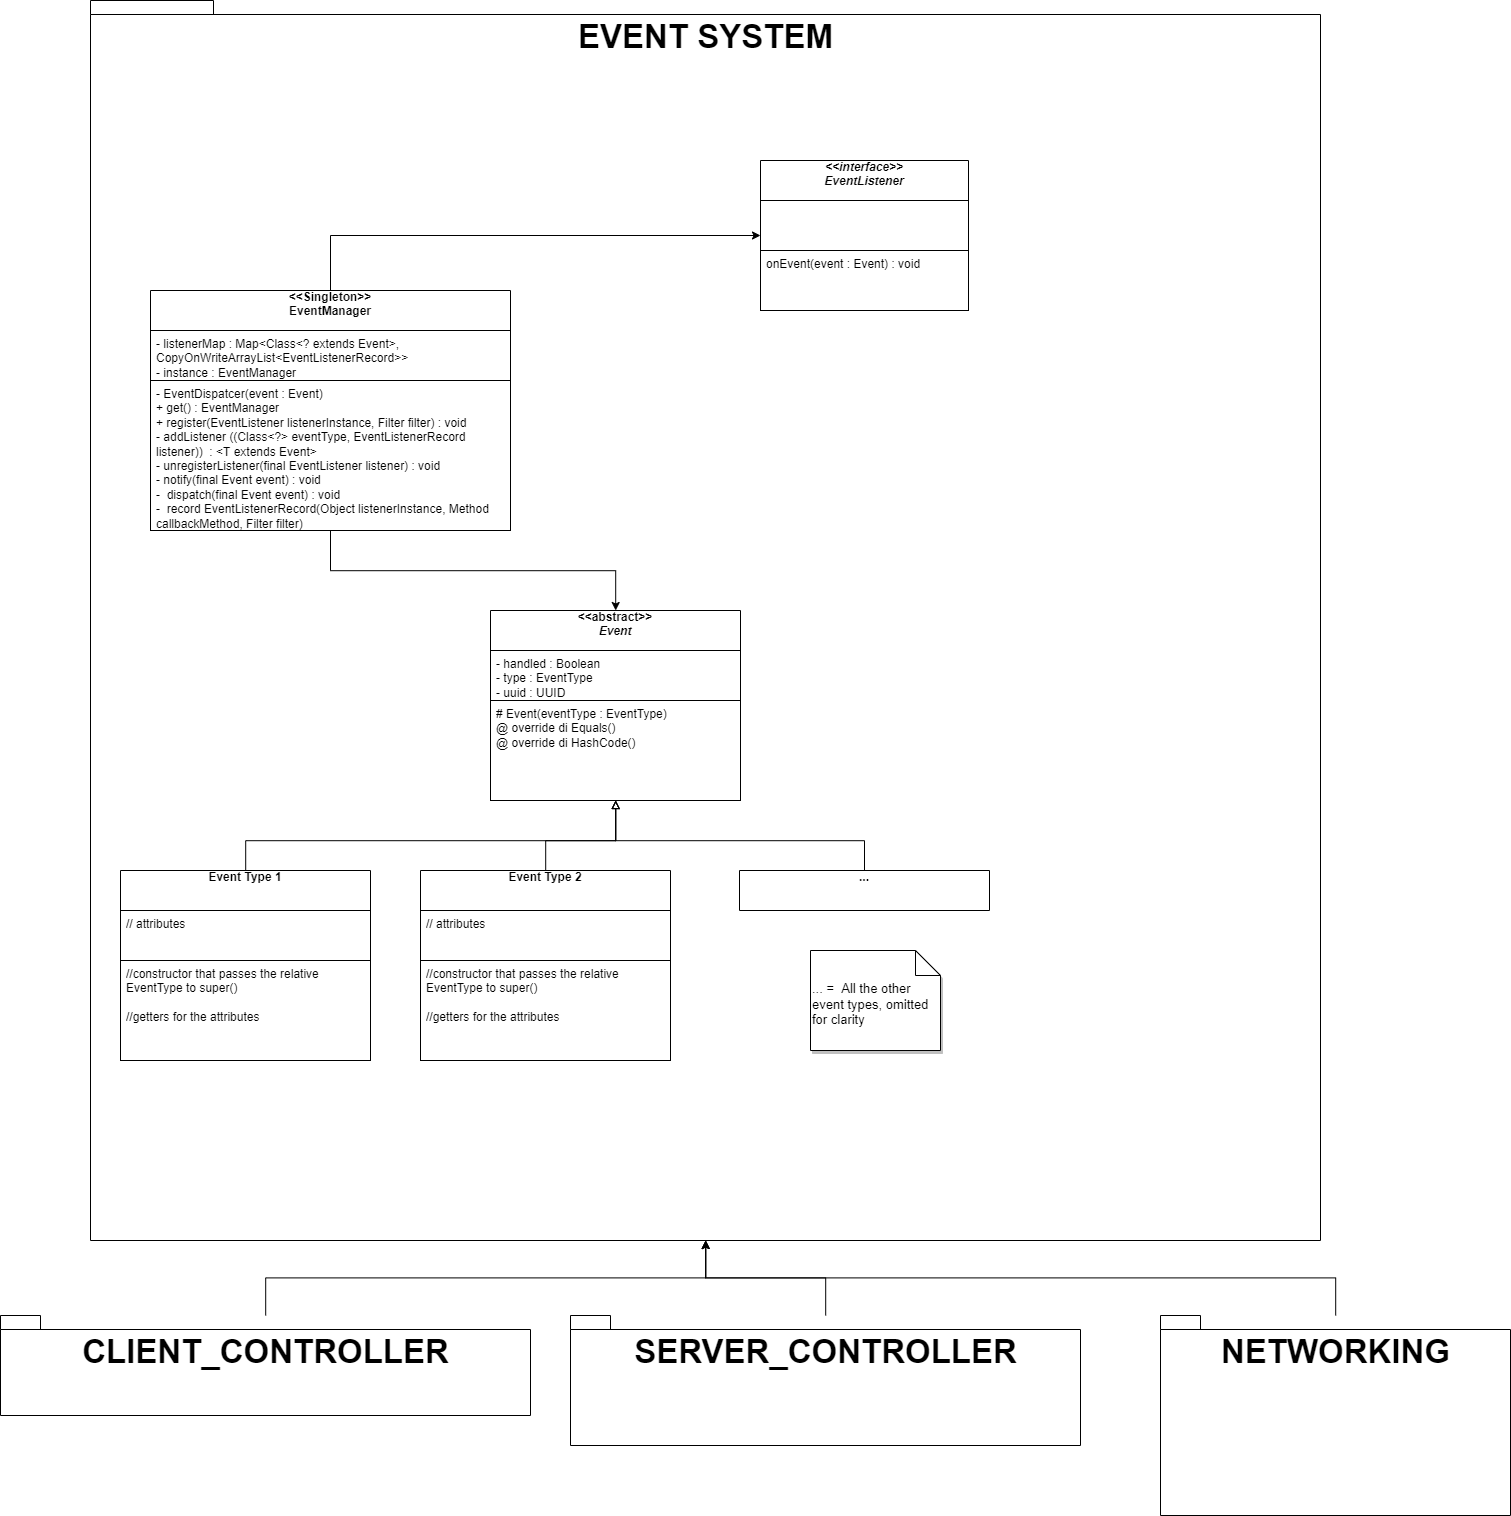

The diagram above was exported from draw.io. Its source (the exported page's mxGraphModel, read from the mxfile embedded in the PNG):
<mxGraphModel dx="4988" dy="3669" grid="1" gridSize="10" guides="1" tooltips="1" connect="1" arrows="1" fold="1" page="1" pageScale="1" pageWidth="827" pageHeight="1169" math="0" shadow="0">
  <root>
    <mxCell id="0" />
    <mxCell id="1" parent="0" />
    <mxCell id="qSTxidYF8TY0TfEMPhfd-1" value="&lt;span style=&quot;font-size: 33px&quot;&gt;EVENT SYSTEM&lt;/span&gt;" style="shape=folder;fontStyle=1;spacingTop=10;tabWidth=40;tabHeight=14;tabPosition=left;html=1;verticalAlign=top;" parent="1" vertex="1">
      <mxGeometry x="190" y="-930" width="1230" height="1240" as="geometry" />
    </mxCell>
    <mxCell id="8Lr909G5mcfeE-1iALjT-4" value="&amp;lt;&amp;lt;abstract&amp;gt;&amp;gt;&lt;br&gt;&lt;i&gt;Event&lt;/i&gt;" style="html=1;overflow=block;blockSpacing=1;swimlane;childLayout=stackLayout;horizontal=1;horizontalStack=0;resizeParent=1;resizeParentMax=0;resizeLast=0;collapsible=0;fontStyle=1;marginBottom=0;swimlaneFillColor=#ffffff;startSize=40;whiteSpace=wrap;fontSize=12;spacing=0;strokeOpacity=100;absoluteArcSize=1;arcSize=9;strokeWidth=1;align=center;verticalAlign=top;" parent="1" vertex="1">
      <mxGeometry x="590" y="-320" width="250" height="190" as="geometry" />
    </mxCell>
    <mxCell id="8Lr909G5mcfeE-1iALjT-5" value="- handled : Boolean&lt;br&gt;- type : EventType&lt;br&gt;- uuid : UUID" style="part=1;html=1;resizeHeight=0;strokeColor=default;fillColor=default;verticalAlign=top;spacingLeft=4;spacingRight=4;overflow=hidden;rotatable=0;points=[[0,0.5],[1,0.5]];portConstraint=eastwest;swimlaneFillColor=#ffffff;strokeOpacity=100;whiteSpace=wrap;fontSize=12;align=left;fontStyle=0;startSize=40;strokeWidth=1;" parent="8Lr909G5mcfeE-1iALjT-4" vertex="1">
      <mxGeometry y="40" width="250" height="50" as="geometry" />
    </mxCell>
    <mxCell id="8Lr909G5mcfeE-1iALjT-6" value="# Event(eventType : EventType)&lt;br&gt;@ override di Equals()&lt;br&gt;@ override di HashCode()" style="part=1;html=1;resizeHeight=0;strokeColor=default;fillColor=default;verticalAlign=top;spacingLeft=4;spacingRight=4;overflow=hidden;rotatable=0;points=[[0,0.5],[1,0.5]];portConstraint=eastwest;swimlaneFillColor=#ffffff;strokeOpacity=100;whiteSpace=wrap;fontSize=12;align=left;fontStyle=0;startSize=40;strokeWidth=1;" parent="8Lr909G5mcfeE-1iALjT-4" vertex="1">
      <mxGeometry y="90" width="250" height="100" as="geometry" />
    </mxCell>
    <mxCell id="8Lr909G5mcfeE-1iALjT-8" style="edgeStyle=orthogonalEdgeStyle;rounded=0;orthogonalLoop=1;jettySize=auto;html=1;endArrow=classic;endFill=1;" parent="1" source="8Lr909G5mcfeE-1iALjT-9" target="8Lr909G5mcfeE-1iALjT-4" edge="1">
      <mxGeometry relative="1" as="geometry" />
    </mxCell>
    <mxCell id="afvrqhw-6a-HXiE8K_v6-1" style="edgeStyle=orthogonalEdgeStyle;rounded=0;orthogonalLoop=1;jettySize=auto;html=1;exitX=0.5;exitY=0;exitDx=0;exitDy=0;fontSize=14;" edge="1" parent="1" source="8Lr909G5mcfeE-1iALjT-9" target="8Lr909G5mcfeE-1iALjT-12">
      <mxGeometry relative="1" as="geometry" />
    </mxCell>
    <mxCell id="8Lr909G5mcfeE-1iALjT-9" value="&amp;lt;&amp;lt;Singleton&amp;gt;&amp;gt;&lt;br&gt;EventManager" style="html=1;overflow=block;blockSpacing=1;swimlane;childLayout=stackLayout;horizontal=1;horizontalStack=0;resizeParent=1;resizeParentMax=0;resizeLast=0;collapsible=0;fontStyle=1;marginBottom=0;swimlaneFillColor=#ffffff;startSize=40;whiteSpace=wrap;fontSize=12;spacing=0;strokeOpacity=100;absoluteArcSize=1;arcSize=9;strokeWidth=1;align=center;verticalAlign=top;" parent="1" vertex="1">
      <mxGeometry x="250" y="-640" width="360" height="240" as="geometry" />
    </mxCell>
    <mxCell id="8Lr909G5mcfeE-1iALjT-10" value="- listenerMap : Map&amp;lt;Class&amp;lt;? extends Event&amp;gt;, CopyOnWriteArrayList&amp;lt;EventListenerRecord&amp;gt;&amp;gt;&lt;br&gt;- instance : EventManager" style="part=1;html=1;resizeHeight=0;strokeColor=default;fillColor=default;verticalAlign=top;spacingLeft=4;spacingRight=4;overflow=hidden;rotatable=0;points=[[0,0.5],[1,0.5]];portConstraint=eastwest;swimlaneFillColor=#ffffff;strokeOpacity=100;whiteSpace=wrap;fontSize=12;align=left;fontStyle=0;startSize=40;strokeWidth=1;" parent="8Lr909G5mcfeE-1iALjT-9" vertex="1">
      <mxGeometry y="40" width="360" height="50" as="geometry" />
    </mxCell>
    <mxCell id="8Lr909G5mcfeE-1iALjT-11" value="- EventDispatcer(event : Event)&lt;br&gt;+ get() : EventManager&lt;br&gt;+ register(EventListener listenerInstance, Filter filter) : void&lt;br&gt;- addListener ((Class&amp;lt;?&amp;gt; eventType, EventListenerRecord listener))&amp;nbsp; :&amp;nbsp;&amp;lt;T extends Event&amp;gt;&lt;br&gt;-&amp;nbsp;unregisterListener(final EventListener listener) : void&lt;br&gt;- notify(final Event event) : void&lt;br&gt;-&amp;nbsp;&amp;nbsp;dispatch(final Event event) : void&lt;br&gt;-&amp;nbsp;&amp;nbsp;record EventListenerRecord(Object listenerInstance, Method callbackMethod, Filter filter)" style="part=1;html=1;resizeHeight=0;strokeColor=default;fillColor=default;verticalAlign=top;spacingLeft=4;spacingRight=4;overflow=hidden;rotatable=0;points=[[0,0.5],[1,0.5]];portConstraint=eastwest;swimlaneFillColor=#ffffff;strokeOpacity=100;whiteSpace=wrap;fontSize=12;align=left;fontStyle=0;startSize=40;strokeWidth=1;" parent="8Lr909G5mcfeE-1iALjT-9" vertex="1">
      <mxGeometry y="90" width="360" height="150" as="geometry" />
    </mxCell>
    <mxCell id="8Lr909G5mcfeE-1iALjT-12" value="&lt;i&gt;&amp;lt;&amp;lt;interface&amp;gt;&amp;gt;&lt;br&gt;EventListener&lt;/i&gt;" style="html=1;overflow=block;blockSpacing=1;swimlane;childLayout=stackLayout;horizontal=1;horizontalStack=0;resizeParent=1;resizeParentMax=0;resizeLast=0;collapsible=0;fontStyle=1;marginBottom=0;swimlaneFillColor=#ffffff;startSize=40;whiteSpace=wrap;fontSize=12;spacing=0;strokeOpacity=100;absoluteArcSize=1;arcSize=9;strokeWidth=1;align=center;verticalAlign=top;" parent="1" vertex="1">
      <mxGeometry x="860" y="-770" width="208" height="150" as="geometry" />
    </mxCell>
    <mxCell id="8Lr909G5mcfeE-1iALjT-13" value="" style="part=1;html=1;resizeHeight=0;strokeColor=default;fillColor=default;verticalAlign=top;spacingLeft=4;spacingRight=4;overflow=hidden;rotatable=0;points=[[0,0.5],[1,0.5]];portConstraint=eastwest;swimlaneFillColor=#ffffff;strokeOpacity=100;whiteSpace=wrap;fontSize=12;align=left;fontStyle=0;startSize=40;strokeWidth=1;" parent="8Lr909G5mcfeE-1iALjT-12" vertex="1">
      <mxGeometry y="40" width="208" height="50" as="geometry" />
    </mxCell>
    <mxCell id="8Lr909G5mcfeE-1iALjT-14" value="onEvent(event : Event) : void" style="part=1;html=1;resizeHeight=0;strokeColor=default;fillColor=default;verticalAlign=top;spacingLeft=4;spacingRight=4;overflow=hidden;rotatable=0;points=[[0,0.5],[1,0.5]];portConstraint=eastwest;swimlaneFillColor=#ffffff;strokeOpacity=100;whiteSpace=wrap;fontSize=12;align=left;fontStyle=0;startSize=40;strokeWidth=1;" parent="8Lr909G5mcfeE-1iALjT-12" vertex="1">
      <mxGeometry y="90" width="208" height="60" as="geometry" />
    </mxCell>
    <mxCell id="6ozzJWf-8F8EUgVYCqy2-15" style="edgeStyle=orthogonalEdgeStyle;rounded=0;orthogonalLoop=1;jettySize=auto;html=1;fontSize=11;fontColor=#040505;startArrow=none;startFill=0;endArrow=block;endFill=0;" parent="1" source="6ozzJWf-8F8EUgVYCqy2-6" target="8Lr909G5mcfeE-1iALjT-4" edge="1">
      <mxGeometry relative="1" as="geometry">
        <Array as="points">
          <mxPoint x="345" y="-90" />
          <mxPoint x="715" y="-90" />
        </Array>
      </mxGeometry>
    </mxCell>
    <mxCell id="6ozzJWf-8F8EUgVYCqy2-6" value="Event Type 1" style="html=1;overflow=block;blockSpacing=1;swimlane;childLayout=stackLayout;horizontal=1;horizontalStack=0;resizeParent=1;resizeParentMax=0;resizeLast=0;collapsible=0;fontStyle=1;marginBottom=0;swimlaneFillColor=#ffffff;startSize=40;whiteSpace=wrap;fontSize=12;spacing=0;strokeOpacity=100;absoluteArcSize=1;arcSize=9;strokeWidth=1;align=center;verticalAlign=top;" parent="1" vertex="1">
      <mxGeometry x="220" y="-60" width="250" height="190" as="geometry" />
    </mxCell>
    <mxCell id="6ozzJWf-8F8EUgVYCqy2-7" value="// attributes" style="part=1;html=1;resizeHeight=0;strokeColor=default;fillColor=default;verticalAlign=top;spacingLeft=4;spacingRight=4;overflow=hidden;rotatable=0;points=[[0,0.5],[1,0.5]];portConstraint=eastwest;swimlaneFillColor=#ffffff;strokeOpacity=100;whiteSpace=wrap;fontSize=12;align=left;fontStyle=0;startSize=40;strokeWidth=1;" parent="6ozzJWf-8F8EUgVYCqy2-6" vertex="1">
      <mxGeometry y="40" width="250" height="50" as="geometry" />
    </mxCell>
    <mxCell id="6ozzJWf-8F8EUgVYCqy2-8" value="//constructor that passes the relative EventType to super()&lt;br&gt;&lt;br&gt;//getters for the attributes" style="part=1;html=1;resizeHeight=0;strokeColor=default;fillColor=default;verticalAlign=top;spacingLeft=4;spacingRight=4;overflow=hidden;rotatable=0;points=[[0,0.5],[1,0.5]];portConstraint=eastwest;swimlaneFillColor=#ffffff;strokeOpacity=100;whiteSpace=wrap;fontSize=12;align=left;fontStyle=0;startSize=40;strokeWidth=1;" parent="6ozzJWf-8F8EUgVYCqy2-6" vertex="1">
      <mxGeometry y="90" width="250" height="100" as="geometry" />
    </mxCell>
    <mxCell id="6ozzJWf-8F8EUgVYCqy2-16" style="edgeStyle=orthogonalEdgeStyle;rounded=0;orthogonalLoop=1;jettySize=auto;html=1;fontSize=11;fontColor=#040505;startArrow=none;startFill=0;endArrow=block;endFill=0;" parent="1" source="6ozzJWf-8F8EUgVYCqy2-9" target="8Lr909G5mcfeE-1iALjT-4" edge="1">
      <mxGeometry relative="1" as="geometry">
        <Array as="points">
          <mxPoint x="645" y="-90" />
          <mxPoint x="715" y="-90" />
        </Array>
      </mxGeometry>
    </mxCell>
    <mxCell id="6ozzJWf-8F8EUgVYCqy2-9" value="Event Type 2" style="html=1;overflow=block;blockSpacing=1;swimlane;childLayout=stackLayout;horizontal=1;horizontalStack=0;resizeParent=1;resizeParentMax=0;resizeLast=0;collapsible=0;fontStyle=1;marginBottom=0;swimlaneFillColor=#ffffff;startSize=40;whiteSpace=wrap;fontSize=12;spacing=0;strokeOpacity=100;absoluteArcSize=1;arcSize=9;strokeWidth=1;align=center;verticalAlign=top;" parent="1" vertex="1">
      <mxGeometry x="520" y="-60" width="250" height="190" as="geometry" />
    </mxCell>
    <mxCell id="6ozzJWf-8F8EUgVYCqy2-10" value="// attributes" style="part=1;html=1;resizeHeight=0;strokeColor=default;fillColor=default;verticalAlign=top;spacingLeft=4;spacingRight=4;overflow=hidden;rotatable=0;points=[[0,0.5],[1,0.5]];portConstraint=eastwest;swimlaneFillColor=#ffffff;strokeOpacity=100;whiteSpace=wrap;fontSize=12;align=left;fontStyle=0;startSize=40;strokeWidth=1;" parent="6ozzJWf-8F8EUgVYCqy2-9" vertex="1">
      <mxGeometry y="40" width="250" height="50" as="geometry" />
    </mxCell>
    <mxCell id="6ozzJWf-8F8EUgVYCqy2-11" value="//constructor that passes the relative EventType to super()&lt;br&gt;&lt;br&gt;//getters for the attributes" style="part=1;html=1;resizeHeight=0;strokeColor=default;fillColor=default;verticalAlign=top;spacingLeft=4;spacingRight=4;overflow=hidden;rotatable=0;points=[[0,0.5],[1,0.5]];portConstraint=eastwest;swimlaneFillColor=#ffffff;strokeOpacity=100;whiteSpace=wrap;fontSize=12;align=left;fontStyle=0;startSize=40;strokeWidth=1;" parent="6ozzJWf-8F8EUgVYCqy2-9" vertex="1">
      <mxGeometry y="90" width="250" height="100" as="geometry" />
    </mxCell>
    <mxCell id="6ozzJWf-8F8EUgVYCqy2-17" style="edgeStyle=orthogonalEdgeStyle;rounded=0;orthogonalLoop=1;jettySize=auto;html=1;fontSize=11;fontColor=#040505;startArrow=none;startFill=0;endArrow=block;endFill=0;" parent="1" source="6ozzJWf-8F8EUgVYCqy2-12" target="8Lr909G5mcfeE-1iALjT-4" edge="1">
      <mxGeometry relative="1" as="geometry">
        <Array as="points">
          <mxPoint x="964" y="-90" />
          <mxPoint x="715" y="-90" />
        </Array>
      </mxGeometry>
    </mxCell>
    <mxCell id="6ozzJWf-8F8EUgVYCqy2-12" value="..." style="html=1;overflow=block;blockSpacing=1;swimlane;childLayout=stackLayout;horizontal=1;horizontalStack=0;resizeParent=1;resizeParentMax=0;resizeLast=0;collapsible=0;fontStyle=1;marginBottom=0;swimlaneFillColor=#ffffff;startSize=40;whiteSpace=wrap;fontSize=12;spacing=0;strokeOpacity=100;absoluteArcSize=1;arcSize=9;strokeWidth=1;align=center;verticalAlign=top;" parent="1" vertex="1">
      <mxGeometry x="839" y="-60" width="250" height="40" as="geometry" />
    </mxCell>
    <mxCell id="R7jw8puvzb20__36CdRi-4" style="edgeStyle=orthogonalEdgeStyle;rounded=0;orthogonalLoop=1;jettySize=auto;html=1;fontSize=11;fontColor=#040505;startArrow=none;startFill=0;endArrow=classic;endFill=1;" parent="1" source="80TsEShup7MolocQRz6g-1" target="qSTxidYF8TY0TfEMPhfd-1" edge="1">
      <mxGeometry relative="1" as="geometry" />
    </mxCell>
    <mxCell id="80TsEShup7MolocQRz6g-1" value="&lt;span style=&quot;font-size: 33px&quot;&gt;NETWORKING&lt;/span&gt;" style="shape=folder;fontStyle=1;spacingTop=10;tabWidth=40;tabHeight=14;tabPosition=left;html=1;verticalAlign=top;" parent="1" vertex="1">
      <mxGeometry x="1260" y="385" width="350" height="200" as="geometry" />
    </mxCell>
    <mxCell id="R7jw8puvzb20__36CdRi-3" style="edgeStyle=orthogonalEdgeStyle;rounded=0;orthogonalLoop=1;jettySize=auto;html=1;fontSize=11;fontColor=#040505;startArrow=none;startFill=0;endArrow=classic;endFill=1;" parent="1" source="x7f1XcMc-E2QxMVSCQtG-1" target="qSTxidYF8TY0TfEMPhfd-1" edge="1">
      <mxGeometry relative="1" as="geometry" />
    </mxCell>
    <mxCell id="x7f1XcMc-E2QxMVSCQtG-1" value="&lt;span style=&quot;font-size: 33px&quot;&gt;SERVER_CONTROLLER&lt;/span&gt;" style="shape=folder;fontStyle=1;spacingTop=10;tabWidth=40;tabHeight=14;tabPosition=left;html=1;verticalAlign=top;" parent="1" vertex="1">
      <mxGeometry x="670" y="385" width="510" height="130" as="geometry" />
    </mxCell>
    <mxCell id="R7jw8puvzb20__36CdRi-2" style="edgeStyle=orthogonalEdgeStyle;rounded=0;orthogonalLoop=1;jettySize=auto;html=1;fontSize=11;fontColor=#040505;startArrow=none;startFill=0;endArrow=classic;endFill=1;" parent="1" source="R7jw8puvzb20__36CdRi-1" target="qSTxidYF8TY0TfEMPhfd-1" edge="1">
      <mxGeometry relative="1" as="geometry" />
    </mxCell>
    <mxCell id="R7jw8puvzb20__36CdRi-1" value="&lt;span style=&quot;font-size: 33px&quot;&gt;CLIENT_CONTROLLER&lt;/span&gt;" style="shape=folder;fontStyle=1;spacingTop=10;tabWidth=40;tabHeight=14;tabPosition=left;html=1;verticalAlign=top;" parent="1" vertex="1">
      <mxGeometry x="100" y="385" width="530" height="100" as="geometry" />
    </mxCell>
    <mxCell id="MKsADhM55nvtZtQ06Led-1" value="&lt;font style=&quot;font-size: 13px;&quot;&gt;... =&amp;nbsp; All the other event types, omitted for clarity&lt;/font&gt;" style="shape=note2;boundedLbl=1;whiteSpace=wrap;html=1;size=25;verticalAlign=top;align=left;rounded=1;shadow=1;labelBackgroundColor=none;labelBorderColor=none;" vertex="1" parent="1">
      <mxGeometry x="910" y="20" width="130" height="100" as="geometry" />
    </mxCell>
  </root>
</mxGraphModel>